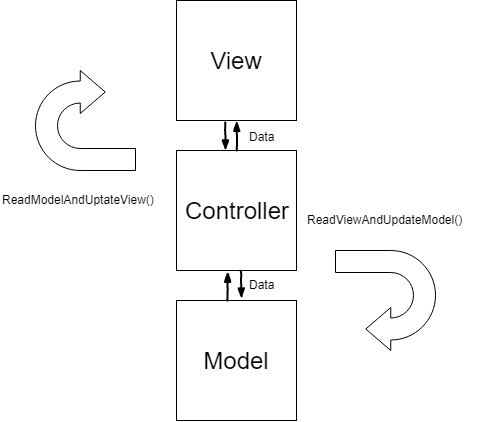

The diagram above was exported from draw.io. Its source (the exported page's mxGraphModel, read from the mxfile embedded in the PNG):
<mxGraphModel dx="1162" dy="623" grid="1" gridSize="10" guides="1" tooltips="1" connect="1" arrows="1" fold="1" page="1" pageScale="1" pageWidth="583" pageHeight="827" math="0" shadow="0">
  <root>
    <mxCell id="0" />
    <mxCell id="1" parent="0" />
    <mxCell id="9h8iiK-C5J3-d_xWuwTh-1" value="&lt;font style=&quot;font-size: 24px&quot;&gt;View&lt;/font&gt;" style="whiteSpace=wrap;html=1;aspect=fixed;" vertex="1" parent="1">
      <mxGeometry x="231" y="100" width="120" height="120" as="geometry" />
    </mxCell>
    <mxCell id="9h8iiK-C5J3-d_xWuwTh-3" value="&lt;span&gt;&lt;font style=&quot;font-size: 24px&quot;&gt;Controller&lt;/font&gt;&lt;/span&gt;" style="whiteSpace=wrap;html=1;aspect=fixed;" vertex="1" parent="1">
      <mxGeometry x="231" y="250" width="120" height="120" as="geometry" />
    </mxCell>
    <mxCell id="9h8iiK-C5J3-d_xWuwTh-4" value="&lt;span&gt;&lt;font style=&quot;font-size: 24px&quot;&gt;Model&lt;/font&gt;&lt;/span&gt;" style="whiteSpace=wrap;html=1;aspect=fixed;" vertex="1" parent="1">
      <mxGeometry x="231" y="400" width="120" height="120" as="geometry" />
    </mxCell>
    <mxCell id="9h8iiK-C5J3-d_xWuwTh-6" value="" style="html=1;shadow=0;dashed=0;align=center;verticalAlign=middle;shape=mxgraph.arrows2.uTurnArrow;dy=11;arrowHead=43;dx2=25;" vertex="1" parent="1">
      <mxGeometry x="90" y="170" width="100" height="100" as="geometry" />
    </mxCell>
    <mxCell id="9h8iiK-C5J3-d_xWuwTh-8" value="" style="html=1;shadow=0;dashed=0;align=center;verticalAlign=middle;shape=mxgraph.arrows2.uTurnArrow;dy=11;arrowHead=43;dx2=25;rotation=180;" vertex="1" parent="1">
      <mxGeometry x="390" y="350" width="100" height="100" as="geometry" />
    </mxCell>
    <mxCell id="9h8iiK-C5J3-d_xWuwTh-9" value="&lt;div&gt;&lt;span&gt;ReadViewAndUpdateModel&lt;/span&gt;()&lt;/div&gt;" style="text;html=1;resizable=0;points=[];autosize=1;align=left;verticalAlign=top;spacingTop=-4;" vertex="1" parent="1">
      <mxGeometry x="360" y="310" width="170" height="20" as="geometry" />
    </mxCell>
    <mxCell id="9h8iiK-C5J3-d_xWuwTh-10" value="&lt;div&gt;&lt;span&gt;ReadModelAndUptateView&lt;/span&gt;()&lt;/div&gt;" style="text;html=1;resizable=0;points=[];autosize=1;align=left;verticalAlign=top;spacingTop=-4;" vertex="1" parent="1">
      <mxGeometry x="55" y="290" width="170" height="20" as="geometry" />
    </mxCell>
    <mxCell id="9h8iiK-C5J3-d_xWuwTh-11" value="" style="rounded=0;comic=1;strokeWidth=2;endArrow=blockThin;html=1;fontFamily=Comic Sans MS;fontStyle=1;entryX=0.5;entryY=1;entryDx=0;entryDy=0;" edge="1" parent="1" source="9h8iiK-C5J3-d_xWuwTh-3" target="9h8iiK-C5J3-d_xWuwTh-1">
      <mxGeometry width="50" height="50" relative="1" as="geometry">
        <mxPoint x="60" y="590" as="sourcePoint" />
        <mxPoint x="110" y="540" as="targetPoint" />
      </mxGeometry>
    </mxCell>
    <mxCell id="9h8iiK-C5J3-d_xWuwTh-12" value="" style="rounded=0;comic=1;strokeWidth=2;endArrow=blockThin;html=1;fontFamily=Comic Sans MS;fontStyle=1;exitX=0.408;exitY=1.017;exitDx=0;exitDy=0;exitPerimeter=0;" edge="1" parent="1" source="9h8iiK-C5J3-d_xWuwTh-1">
      <mxGeometry width="50" height="50" relative="1" as="geometry">
        <mxPoint x="301" y="260" as="sourcePoint" />
        <mxPoint x="280" y="250" as="targetPoint" />
      </mxGeometry>
    </mxCell>
    <mxCell id="9h8iiK-C5J3-d_xWuwTh-13" value="Data" style="text;html=1;resizable=0;points=[];autosize=1;align=left;verticalAlign=top;spacingTop=-4;" vertex="1" parent="1">
      <mxGeometry x="302" y="227" width="40" height="20" as="geometry" />
    </mxCell>
    <mxCell id="9h8iiK-C5J3-d_xWuwTh-17" value="" style="rounded=0;comic=1;strokeWidth=2;endArrow=blockThin;html=1;fontFamily=Comic Sans MS;fontStyle=1;entryX=0.425;entryY=1.01;entryDx=0;entryDy=0;entryPerimeter=0;" edge="1" parent="1" target="9h8iiK-C5J3-d_xWuwTh-3">
      <mxGeometry width="50" height="50" relative="1" as="geometry">
        <mxPoint x="282" y="400" as="sourcePoint" />
        <mxPoint x="301" y="230" as="targetPoint" />
      </mxGeometry>
    </mxCell>
    <mxCell id="9h8iiK-C5J3-d_xWuwTh-18" value="" style="rounded=0;comic=1;strokeWidth=2;endArrow=blockThin;html=1;fontFamily=Comic Sans MS;fontStyle=1;exitX=0.535;exitY=1.003;exitDx=0;exitDy=0;exitPerimeter=0;" edge="1" parent="1" source="9h8iiK-C5J3-d_xWuwTh-3">
      <mxGeometry width="50" height="50" relative="1" as="geometry">
        <mxPoint x="290" y="232" as="sourcePoint" />
        <mxPoint x="296" y="398" as="targetPoint" />
      </mxGeometry>
    </mxCell>
    <mxCell id="9h8iiK-C5J3-d_xWuwTh-20" value="Data" style="text;html=1;resizable=0;points=[];autosize=1;align=left;verticalAlign=top;spacingTop=-4;" vertex="1" parent="1">
      <mxGeometry x="302" y="375" width="40" height="20" as="geometry" />
    </mxCell>
  </root>
</mxGraphModel>